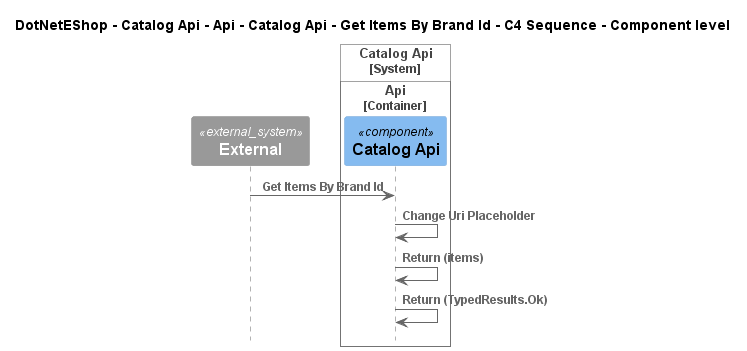

The diagram above was rendered by PlantUML. Its source (embedded in the PNG):
@startuml
!include ..\..\..\..\..\..\..\..\..\.c4s\C4_Sequence.puml

title DotNetEShop - Catalog Api - Api - Catalog Api - Get Items By Brand Id - C4 Sequence - Component level

System_Ext(C4InterFlow.SoftwareSystems.ExternalSystem, "External", "")

System_Boundary(DotNetEShop.SoftwareSystems.CatalogApi, "Catalog Api")
    
Container_Boundary(DotNetEShop.SoftwareSystems.CatalogApi.Containers.Api, "Api")
    Component(DotNetEShop.SoftwareSystems.CatalogApi.Containers.Api.Components.CatalogApi, "Catalog Api", "", "")
Boundary_End()
Boundary_End()

Rel(C4InterFlow.SoftwareSystems.ExternalSystem, DotNetEShop.SoftwareSystems.CatalogApi.Containers.Api.Components.CatalogApi, "Get Items By Brand Id")
Rel(DotNetEShop.SoftwareSystems.CatalogApi.Containers.Api.Components.CatalogApi, DotNetEShop.SoftwareSystems.CatalogApi.Containers.Api.Components.CatalogApi, "Change Uri Placeholder")
Rel(DotNetEShop.SoftwareSystems.CatalogApi.Containers.Api.Components.CatalogApi, DotNetEShop.SoftwareSystems.CatalogApi.Containers.Api.Components.CatalogApi, "Return (items)")
Rel(DotNetEShop.SoftwareSystems.CatalogApi.Containers.Api.Components.CatalogApi, DotNetEShop.SoftwareSystems.CatalogApi.Containers.Api.Components.CatalogApi, "Return (TypedResults.Ok)")


@enduml